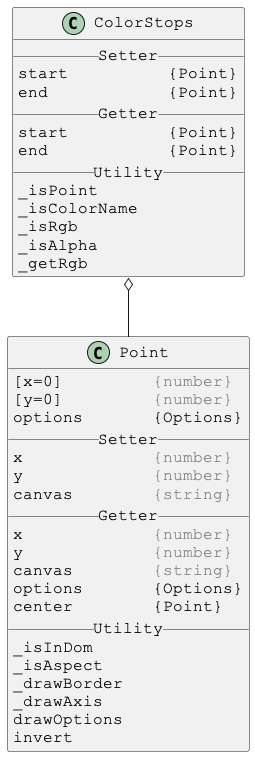

The diagram above was rendered by PlantUML. Its source (embedded in the PNG):
@startuml

skinparam DefaultFontSize 16
skinparam DefaultFontName Courier New

class ColorStops {
__ Setter __
start          {Point}
end            {Point}
__ Getter __
start          {Point}
end            {Point}
__ Utility __
_isPoint
_isColorName
_isRgb
_isAlpha
_getRgb
}

ColorStops o-- Point



skinparam DefaultFontSize 16
skinparam DefaultFontName Courier New

class Point {
[x=0]         <color:gray>{number}</color>
[y=0]         <color:gray>{number}</color>
options       {Options}
__ Setter __
x             <color:gray>{number}</color>
y             <color:gray>{number}</color>
canvas        <color:gray>{string}</color>
__ Getter __
x             <color:gray>{number}</color>
y             <color:gray>{number}</color>
canvas        <color:gray>{string}</color>
options       {Options}
center        {Point}
__ Utility __
_isInDom
_isAspect
_drawBorder
_drawAxis
drawOptions
invert
}

@enduml